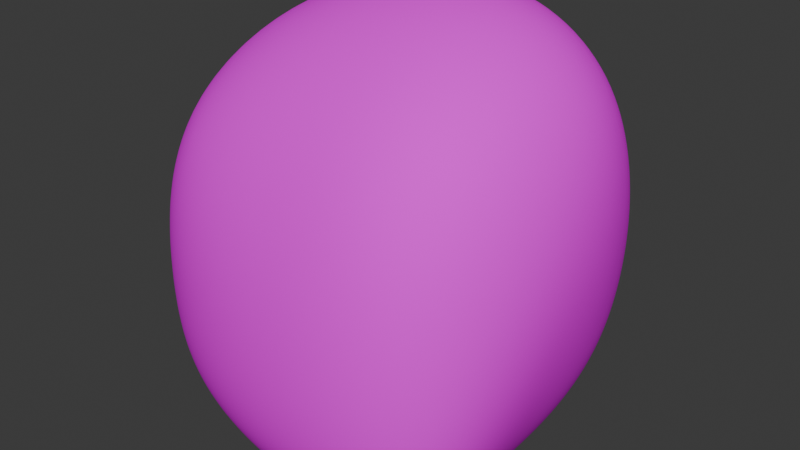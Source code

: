 # Source: asteroid_single.blend  (saved by Blender 4.0.36; exported with 4.5.12 LTS)
import bpy
from mathutils import Matrix  # noqa: F401  (used for matrix-valued properties, if any)

bpy.ops.wm.read_factory_settings(use_empty=True)
scene = bpy.context.scene
scene.name = 'Scene'

# ---- collections
col_collection_noimp = bpy.data.collections.new('Collection-noimp'); scene.collection.children.link(col_collection_noimp)
col_asteroid_group_noimp = bpy.data.collections.new('Asteroid Group-noimp'); scene.collection.children.link(col_asteroid_group_noimp)
col_collection_3 = bpy.data.collections.new('Collection 3'); scene.collection.children.link(col_collection_3)

# ---- images (referenced by path relative to the original .blend; pixels are not part of the script)
import os
ASSET_DIR = os.environ.get("B2B_ASSET_DIR", "")  # directory of the original .blend (textures are referenced by path, not embedded)
HERE = os.path.dirname(os.path.abspath(__file__))  # packed textures are extracted next to this script under _unpacked/

def load_image(name, relpath, width, height, colorspace="sRGB"):
    """Load a texture the original file referenced (path relative to the .blend, or extracted next to this script)."""
    p = next((c for c in (os.path.join(HERE, relpath), os.path.join(ASSET_DIR, relpath)) if relpath and os.path.exists(c)), "")
    if p:
        img = bpy.data.images.load(p, check_existing=True)
        img.name = name
    else:  # same state as the original file: an image datablock whose file is absent (Cycles renders it pink)
        img = bpy.data.images.new(name, width, height)
        img.source = "FILE"
        img.filepath = "//" + (relpath or name)
    img.colorspace_settings.name = colorspace
    return img
img_rock_boulder_dry_disp_2k_jpg_001 = load_image('rock_boulder_dry_disp_2k.jpg.001', 'asteroid_field_rock_boulder_dry_diff_2k.jpg', 1024, 1024, 'sRGB')

# ---- materials (node trees are filled in below, after node groups)
mat_asteroid_mat_001 = bpy.data.materials.new('Asteroid Mat.001')
mat_asteroid_mat_001.use_transparent_shadow = False

# ---- material node trees
mat_asteroid_mat_001.use_nodes = True; mat_asteroid_mat_001.node_tree.nodes.clear()
_N = mat_asteroid_mat_001.node_tree.nodes; _L = mat_asteroid_mat_001.node_tree.links
n0 = _N.new('ShaderNodeOutputMaterial'); n0.name = 'Material Output'; n0.location = (300, 300)
n1 = _N.new('ShaderNodeMix'); n1.name = 'Mix'; n1.location = (-298, 216)
n1.data_type = 'RGBA'
n1.inputs[0].default_value = 0.0
n1.inputs[7].default_value = (0.02831, 0.01241, 0.004693, 1.0)
n2 = _N.new('ShaderNodeTexImage'); n2.name = 'Image Texture.001'; n2.location = (-499, -135)
n2.image = img_rock_boulder_dry_disp_2k_jpg_001
n3 = _N.new('ShaderNodeBsdfPrincipled'); n3.name = 'Principled BSDF'; n3.location = (6, 281)
n3.inputs[2].default_value = 0.8
n3.inputs[3].default_value = 1.0
n4 = _N.new('ShaderNodeNormalMap'); n4.name = 'Normal Map'; n4.location = (-198, -175)
n5 = _N.new('ShaderNodeBump'); n5.name = 'Bump'; n5.location = (143, -241)
n5.inputs[0].default_value = 0.4417
n5.inputs[1].default_value = 1.0
n5.inputs[2].default_value = 1.0
n6 = _N.new('ShaderNodeTexImage'); n6.name = 'Image Texture'; n6.location = (-735, 208)
n6.image = img_rock_boulder_dry_disp_2k_jpg_001
n6.projection = 'BOX'
n6.projection_blend = 1.0
n7 = _N.new('ShaderNodeMapping'); n7.name = 'Mapping'; n7.location = (-1016, 177)
n8 = _N.new('ShaderNodeTexCoord'); n8.name = 'Texture Coordinate'; n8.location = (-1249, 163)
_L.new(n3.outputs[0], n0.inputs[0])
_L.new(n1.outputs[2], n3.inputs[0])
_L.new(n6.outputs[0], n1.inputs[6])
_L.new(n1.outputs[2], n5.inputs[3])
_L.new(n2.outputs[0], n4.inputs[1])
_L.new(n4.outputs[0], n5.inputs[4])
_L.new(n7.outputs[0], n6.inputs[0])
_L.new(n8.outputs[3], n7.inputs[0])
n0.is_active_output = True

# ---- world
world_world = bpy.data.worlds.new('World'); scene.world = world_world
world_world.use_nodes = True; world_world.node_tree.nodes.clear()
_N = world_world.node_tree.nodes; _L = world_world.node_tree.links
n0 = _N.new('ShaderNodeOutputWorld'); n0.name = 'World Output'; n0.location = (300, 300)
n1 = _N.new('ShaderNodeBackground'); n1.name = 'Background'; n1.location = (10, 300)
n1.inputs[0].default_value = (0.05088, 0.05088, 0.05088, 1.0)
_L.new(n1.outputs[0], n0.inputs[0])
n0.is_active_output = True
world_world.color = (0.05088, 0.05088, 0.05088)
world_world.use_sun_shadow = False
world_world.sun_shadow_jitter_overblur = 0.0

# ---- meshes
me_cube_005 = bpy.data.meshes.new('Cube.005')
me_cube_005.from_pydata([(-1.316, -0.8289, -1.1), (-1.142, 0.04522, -1.273), (-0.9402, -1.119, -0.1779), (0.1237, -1.214, -1.297), (1.108, -0.9929, -1.182), (0.4153, -0.04636, -1.671), (0.2053, -1.373, -0.2203), (1.074, -1.242, -0.1073), (0.1097, -1.033, 1.175), (-1.024, -0.9897, 0.7642), (1.08, -1.042, 1.256), (0.1424, 0.207, 1.884), (-0.08633, 1.301, 1.351), (1.251, 0.231, 1.445), (-1.328, -0.1533, 1.248), (-1.301, 0.9089, 1.092), (-1.803, -0.1702, -0.3092), (-1.352, 1.425, 0.07407), (-0.7873, 1.249, -0.677), (-0.114, 1.722, -0.04427), (1.134, 1.147, 0.08309), (0.00746, 1.281, -1.557), (1.151, 0.7793, -1.008), (0.874, -0.4013, -1.174), (1.492, -0.3244, 0.2966), (1.025, 0.6336, 1.129)], [], [(0, 2, 16, 1), (1, 5, 3, 0), (3, 6, 2, 0), (4, 7, 6, 3), (5, 23, 4, 3), (6, 8, 9, 2), (7, 10, 8, 6), (11, 14, 9, 8), (13, 11, 8, 10), (12, 15, 14, 11), (25, 12, 11, 13), (16, 14, 15, 17), (2, 9, 14, 16), (1, 16, 17, 18), (18, 17, 19, 21), (17, 15, 12, 19), (21, 19, 20, 22), (19, 12, 25, 20), (18, 21, 5, 1), (21, 22, 23, 5), (22, 20, 24, 23), (23, 24, 7, 4), (24, 13, 10, 7), (20, 25, 13, 24)])
me_cube_005.polygons.foreach_set('use_smooth', [True] * 24)
_uv = me_cube_005.uv_layers.new(name='UVMap')
_uv.uv.foreach_set('vector', [0.375, 0.0, 0.5, 0.0, 0.5, 0.125, 0.375, 0.125, 0.125, 0.625, 0.25, 0.625, 0.25, 0.75, 0.125, 0.75, 0.375, 0.875, 0.5, 0.875, 0.5, 1.0, 0.375, 1.0, 0.375, 0.75, 0.5, 0.75, 0.5, 0.875, 0.375, 0.875, 0.25, 0.625, 0.375, 0.625, 0.375, 0.75, 0.25, 0.75, 0.5, 0.875, 0.625, 0.875, 0.625, 1.0, 0.5, 1.0, 0.5, 0.75, 0.625, 0.75, 0.625, 0.875, 0.5, 0.875, 0.75, 0.625, 0.875, 0.625, 0.875, 0.75, 0.75, 0.75, 0.625, 0.625, 0.75, 0.625, 0.75, 0.75, 0.625, 0.75, 0.75, 0.5, 0.875, 0.5, 0.875, 0.625, 0.75, 0.625, 0.625, 0.5, 0.75, 0.5, 0.75, 0.625, 0.625, 0.625, 0.5, 0.125, 0.625, 0.125, 0.625, 0.25, 0.5, 0.25, 0.5, 0.0, 0.625, 0.0, 0.625, 0.125, 0.5, 0.125, 0.375, 0.125, 0.5, 0.125, 0.5, 0.25, 0.375, 0.25, 0.375, 0.25, 0.5, 0.25, 0.5, 0.375, 0.375, 0.375, 0.5, 0.25, 0.625, 0.25, 0.625, 0.375, 0.5, 0.375, 0.375, 0.375, 0.5, 0.375, 0.5, 0.5, 0.375, 0.5, 0.5, 0.375, 0.625, 0.375, 0.625, 0.5, 0.5, 0.5, 0.125, 0.5, 0.25, 0.5, 0.25, 0.625, 0.125, 0.625, 0.25, 0.5, 0.375, 0.5, 0.375, 0.625, 0.25, 0.625, 0.375, 0.5, 0.5, 0.5, 0.5, 0.625, 0.375, 0.625, 0.375, 0.625, 0.5, 0.625, 0.5, 0.75, 0.375, 0.75, 0.5, 0.625, 0.625, 0.625, 0.625, 0.75, 0.5, 0.75, 0.5, 0.5, 0.625, 0.5, 0.625, 0.625, 0.5, 0.625])
me_cube_005.materials.append(mat_asteroid_mat_001)
me_cube_005.update()

# ---- objects
ob_cube = bpy.data.objects.new('Cube', me_cube_005)

# ---- transforms, parenting, visibility, modifiers, constraints
ob_cube.location = (0.0, 0.0, 0.0)
_m = ob_cube.modifiers.new('Subdivision', 'SUBSURF')
_m.levels = 2
_m.render_levels = 4
_m = ob_cube.modifiers.new('Displace', 'DISPLACE')
_m.strength = 0.25

# ---- collection membership
col_collection_3.objects.link(ob_cube)

# ---- scene / render settings (as saved in the file)
scene.frame_start = 1; scene.frame_end = 250; scene.frame_set(0)
scene.render.engine = 'BLENDER_EEVEE_NEXT'
scene.cycles.sampling_pattern = 'TABULATED_SOBOL'
bpy.context.view_layer.update()

# ---- added for rendering (the .blend has no active camera and no usable light): camera, sun
cam_auto = bpy.data.cameras.new('AutoCamera')
cam_auto.lens = 50.0
cam_auto.sensor_width = 36.0
cam_auto.clip_end = 1000.0
ob_auto_camera = bpy.data.objects.new('AutoCamera', cam_auto)
scene.collection.objects.link(ob_auto_camera)
ob_auto_camera.location = (3.99638, -4.7969, 3.31756)
ob_auto_camera.rotation_euler = (1.09748, -7.21219e-08, 0.694738)
scene.camera = ob_auto_camera
light_auto_sun = bpy.data.lights.new('AutoSun', 'SUN')
light_auto_sun.energy = 3.0
light_auto_sun.angle = 0.0523599
ob_auto_sun = bpy.data.objects.new('AutoSun', light_auto_sun)
scene.collection.objects.link(ob_auto_sun)
ob_auto_sun.rotation_euler = (0.872665, 0.174533, 0.523599)
bpy.context.view_layer.update()
